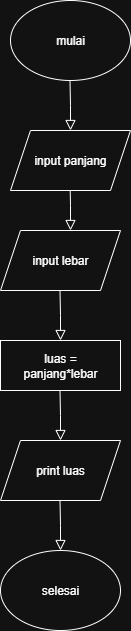

The diagram above was exported from draw.io. Its source (the exported page's mxGraphModel, read from the mxfile embedded in the PNG):
<mxGraphModel dx="786" dy="463" grid="1" gridSize="10" guides="1" tooltips="1" connect="1" arrows="1" fold="1" page="1" pageScale="1" pageWidth="850" pageHeight="1100" math="0" shadow="0">
  <root>
    <mxCell id="0" />
    <mxCell id="1" parent="0" />
    <mxCell id="gaR_2ynOduX0rcDNYenD-15" value="mulai" style="ellipse;whiteSpace=wrap;html=1;" vertex="1" parent="1">
      <mxGeometry x="390" y="40" width="120" height="80" as="geometry" />
    </mxCell>
    <mxCell id="gaR_2ynOduX0rcDNYenD-17" value="" style="rounded=0;html=1;jettySize=auto;orthogonalLoop=1;fontSize=11;endArrow=block;endFill=0;endSize=8;strokeWidth=1;shadow=0;labelBackgroundColor=none;edgeStyle=orthogonalEdgeStyle;" edge="1" parent="1">
      <mxGeometry relative="1" as="geometry">
        <mxPoint x="449.5" y="220" as="sourcePoint" />
        <mxPoint x="450" y="270" as="targetPoint" />
      </mxGeometry>
    </mxCell>
    <mxCell id="gaR_2ynOduX0rcDNYenD-18" value="" style="group" vertex="1" connectable="0" parent="1">
      <mxGeometry x="390" y="170" width="120" height="60" as="geometry" />
    </mxCell>
    <mxCell id="gaR_2ynOduX0rcDNYenD-16" value="" style="shape=parallelogram;perimeter=parallelogramPerimeter;whiteSpace=wrap;html=1;fixedSize=1;" vertex="1" parent="gaR_2ynOduX0rcDNYenD-18">
      <mxGeometry width="120" height="60" as="geometry" />
    </mxCell>
    <mxCell id="gaR_2ynOduX0rcDNYenD-13" value="input panjang" style="text;html=1;align=center;verticalAlign=middle;whiteSpace=wrap;rounded=0;" vertex="1" parent="gaR_2ynOduX0rcDNYenD-18">
      <mxGeometry x="10" y="15" width="100" height="30" as="geometry" />
    </mxCell>
    <mxCell id="gaR_2ynOduX0rcDNYenD-22" value="" style="group" vertex="1" connectable="0" parent="1">
      <mxGeometry x="380" y="270" width="120" height="60" as="geometry" />
    </mxCell>
    <mxCell id="gaR_2ynOduX0rcDNYenD-23" value="" style="shape=parallelogram;perimeter=parallelogramPerimeter;whiteSpace=wrap;html=1;fixedSize=1;" vertex="1" parent="gaR_2ynOduX0rcDNYenD-22">
      <mxGeometry width="120" height="60" as="geometry" />
    </mxCell>
    <mxCell id="gaR_2ynOduX0rcDNYenD-24" value="input lebar" style="text;html=1;align=center;verticalAlign=middle;whiteSpace=wrap;rounded=0;" vertex="1" parent="gaR_2ynOduX0rcDNYenD-22">
      <mxGeometry x="10" y="15" width="100" height="30" as="geometry" />
    </mxCell>
    <mxCell id="gaR_2ynOduX0rcDNYenD-36" value="" style="rounded=0;html=1;jettySize=auto;orthogonalLoop=1;fontSize=11;endArrow=block;endFill=0;endSize=8;strokeWidth=1;shadow=0;labelBackgroundColor=none;edgeStyle=orthogonalEdgeStyle;" edge="1" parent="1">
      <mxGeometry relative="1" as="geometry">
        <mxPoint x="449.5" y="120" as="sourcePoint" />
        <mxPoint x="450" y="170" as="targetPoint" />
      </mxGeometry>
    </mxCell>
    <mxCell id="gaR_2ynOduX0rcDNYenD-39" value="" style="group" vertex="1" connectable="0" parent="1">
      <mxGeometry x="380" y="380" width="120" height="50" as="geometry" />
    </mxCell>
    <mxCell id="gaR_2ynOduX0rcDNYenD-37" value="" style="rounded=0;whiteSpace=wrap;html=1;" vertex="1" parent="gaR_2ynOduX0rcDNYenD-39">
      <mxGeometry width="120" height="50" as="geometry" />
    </mxCell>
    <mxCell id="gaR_2ynOduX0rcDNYenD-38" value="luas = panjang*lebar" style="text;html=1;align=center;verticalAlign=middle;whiteSpace=wrap;rounded=0;" vertex="1" parent="gaR_2ynOduX0rcDNYenD-39">
      <mxGeometry x="30" y="10" width="60" height="30" as="geometry" />
    </mxCell>
    <mxCell id="gaR_2ynOduX0rcDNYenD-40" value="" style="rounded=0;html=1;jettySize=auto;orthogonalLoop=1;fontSize=11;endArrow=block;endFill=0;endSize=8;strokeWidth=1;shadow=0;labelBackgroundColor=none;edgeStyle=orthogonalEdgeStyle;" edge="1" parent="1">
      <mxGeometry relative="1" as="geometry">
        <mxPoint x="439.5" y="330" as="sourcePoint" />
        <mxPoint x="440" y="380" as="targetPoint" />
      </mxGeometry>
    </mxCell>
    <mxCell id="gaR_2ynOduX0rcDNYenD-41" value="" style="rounded=0;html=1;jettySize=auto;orthogonalLoop=1;fontSize=11;endArrow=block;endFill=0;endSize=8;strokeWidth=1;shadow=0;labelBackgroundColor=none;edgeStyle=orthogonalEdgeStyle;" edge="1" parent="1">
      <mxGeometry relative="1" as="geometry">
        <mxPoint x="439.5" y="430" as="sourcePoint" />
        <mxPoint x="440" y="480" as="targetPoint" />
      </mxGeometry>
    </mxCell>
    <mxCell id="gaR_2ynOduX0rcDNYenD-42" value="" style="group" vertex="1" connectable="0" parent="1">
      <mxGeometry x="380" y="480" width="120" height="60" as="geometry" />
    </mxCell>
    <mxCell id="gaR_2ynOduX0rcDNYenD-43" value="" style="shape=parallelogram;perimeter=parallelogramPerimeter;whiteSpace=wrap;html=1;fixedSize=1;" vertex="1" parent="gaR_2ynOduX0rcDNYenD-42">
      <mxGeometry width="120" height="60" as="geometry" />
    </mxCell>
    <mxCell id="gaR_2ynOduX0rcDNYenD-44" value="print luas" style="text;html=1;align=center;verticalAlign=middle;whiteSpace=wrap;rounded=0;" vertex="1" parent="gaR_2ynOduX0rcDNYenD-42">
      <mxGeometry x="10" y="15" width="100" height="30" as="geometry" />
    </mxCell>
    <mxCell id="gaR_2ynOduX0rcDNYenD-46" value="" style="rounded=0;html=1;jettySize=auto;orthogonalLoop=1;fontSize=11;endArrow=block;endFill=0;endSize=8;strokeWidth=1;shadow=0;labelBackgroundColor=none;edgeStyle=orthogonalEdgeStyle;" edge="1" parent="1">
      <mxGeometry relative="1" as="geometry">
        <mxPoint x="439.5" y="540" as="sourcePoint" />
        <mxPoint x="440" y="590" as="targetPoint" />
      </mxGeometry>
    </mxCell>
    <mxCell id="gaR_2ynOduX0rcDNYenD-47" value="selesai" style="ellipse;whiteSpace=wrap;html=1;" vertex="1" parent="1">
      <mxGeometry x="380" y="590" width="120" height="80" as="geometry" />
    </mxCell>
  </root>
</mxGraphModel>